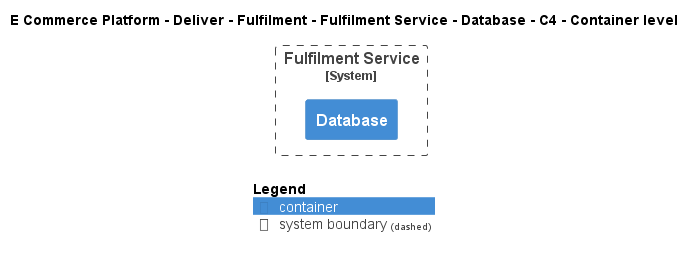

The diagram above was rendered by PlantUML. Its source (embedded in the PNG):
@startuml
!include ..\..\..\..\..\..\..\.c4s\C4_Container.puml

AddElementTag("c4interflow:lifecycle:new", $bgColor=green, $fontColor=#ffffff, $borderColor=green, $shadowing="False")
AddElementTag("c4interflow:lifecycle:changed", $bgColor=orange, $fontColor=#ffffff, $borderColor=orange, $shadowing="False")
AddElementTag("c4interflow:lifecycle:removed", $bgColor=red, $fontColor=#ffffff, $borderColor=red, $shadowing="False")

AddRelTag("c4interflow:lifecycle:new", $textColor=green, $lineColor=green)
AddRelTag("c4interflow:lifecycle:changed", $textColor=orange, $lineColor=orange)
AddRelTag("c4interflow:lifecycle:removed", $textColor=red, $lineColor=red)

SHOW_PERSON_PORTRAIT()
LAYOUT_TOP_DOWN()

skinparam linetype polyline

title E Commerce Platform - Deliver - Fulfilment - Fulfilment Service - Database - C4 - Container level


System_Boundary(ECommercePlatform.Deliver.Fulfilment.SoftwareSystems.FulfilmentService, "Fulfilment Service") {
    Container(ECommercePlatform.Deliver.Fulfilment.SoftwareSystems.FulfilmentService.Containers.Database, "Database", "", "")
}



SHOW_LEGEND()
@enduml